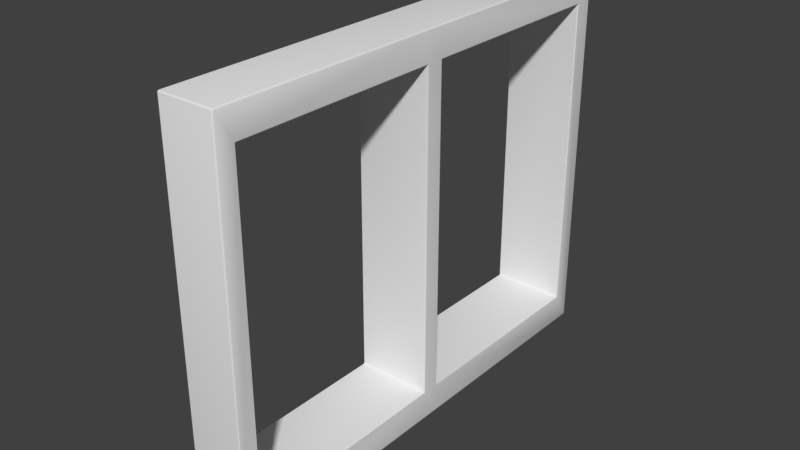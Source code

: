 # Source: Shutters_duo.blend  (saved by Blender 2.79.1; exported with 4.5.12 LTS)
import bpy
from mathutils import Matrix  # noqa: F401  (used for matrix-valued properties, if any)

bpy.ops.wm.read_factory_settings(use_empty=True)
scene = bpy.context.scene
scene.name = 'Scene'

# ---- collections
col_collection_3 = bpy.data.collections.new('Collection 3'); scene.collection.children.link(col_collection_3)

# ---- materials (node trees are filled in below, after node groups)
mat_material_test = bpy.data.materials.new('Material_test')

# ---- node groups
ng_auto_smooth = bpy.data.node_groups.new('Auto Smooth', 'GeometryNodeTree')
_s = ng_auto_smooth.interface.new_socket(name='Geometry', in_out='OUTPUT', socket_type='NodeSocketGeometry')
_s = ng_auto_smooth.interface.new_socket(name='Geometry', in_out='INPUT', socket_type='NodeSocketGeometry')
_s = ng_auto_smooth.interface.new_socket(name='Angle', in_out='INPUT', socket_type='NodeSocketFloat')
_s.subtype = 'ANGLE'
_s.min_value = 0.0
_s.max_value = 3.142
ng_auto_smooth.is_modifier = True
_N = ng_auto_smooth.nodes; _L = ng_auto_smooth.links
n0 = _N.new('NodeGroupOutput'); n0.name = 'Group Output'; n0.location = (480, -100)
n1 = _N.new('NodeGroupInput'); n1.name = 'Group Input'; n1.location = (-420, -300)
n2 = _N.new('NodeGroupInput'); n2.name = 'Group Input.001'; n2.location = (-60, -100)
n3 = _N.new('GeometryNodeSetShadeSmooth'); n3.name = 'Set Shade Smooth'; n3.location = (120, -100)
n3.domain = 'EDGE'
n4 = _N.new('GeometryNodeSetShadeSmooth'); n4.name = 'Set Shade Smooth.001'; n4.location = (300, -100)
n5 = _N.new('GeometryNodeInputMeshEdgeAngle'); n5.name = 'Edge Angle'; n5.location = (-420, -220)
n6 = _N.new('GeometryNodeInputEdgeSmooth'); n6.name = 'Is Edge Smooth'; n6.location = (-60, -160)
n7 = _N.new('GeometryNodeInputShadeSmooth'); n7.name = 'Is Face Smooth'; n7.location = (-240, -340)
n8 = _N.new('FunctionNodeBooleanMath'); n8.name = 'Boolean Math'; n8.location = (-60, -220)
n9 = _N.new('FunctionNodeCompare'); n9.name = 'Compare'; n9.location = (-240, -180)
n9.operation = 'LESS_EQUAL'
_L.new(n5.outputs[0], n9.inputs[0])
_L.new(n4.outputs[0], n0.inputs[0])
_L.new(n1.outputs[1], n9.inputs[1])
_L.new(n9.outputs[0], n8.inputs[0])
_L.new(n7.outputs[0], n8.inputs[1])
_L.new(n2.outputs[0], n3.inputs[0])
_L.new(n6.outputs[0], n3.inputs[1])
_L.new(n3.outputs[0], n4.inputs[0])
_L.new(n8.outputs[0], n3.inputs[2])
n0.is_active_output = True

# ---- material node trees

# ---- world
world_world = bpy.data.worlds.new('World'); scene.world = world_world
world_world.color = (0.05088, 0.05088, 0.05088)
world_world.use_sun_shadow = False
world_world.sun_shadow_jitter_overblur = 0.0
world_world.cycles.sampling_method = 'MANUAL'

# ---- meshes
me_shutters_duo = bpy.data.meshes.new('Shutters_duo')
me_shutters_duo.from_pydata([(-0.1946, -1.449, 1.134), (-0.1946, -1.449, -1.134), (-0.3108, -1.34, 0.954), (-0.3108, -1.34, -0.9543), (0.1342, -1.34, -0.9543), (-0.3125, -0.09292, -0.9543), (0.1342, -0.09386, -0.9543), (0.1342, -0.09387, -1.134), (-0.1928, -0.09293, -1.134), (-0.3107, -0.09292, 0.954), (0.1342, -0.09387, 0.954), (0.1342, -0.09386, 1.134), (-0.1946, -0.09293, 1.134), (0.1342, -1.449, -1.134), (0.1342, -1.449, 1.134), (0.1342, -1.34, 0.954), (-0.1946, 1.372, 1.134), (0.1342, 1.262, 0.954), (-0.1946, 1.372, -1.134), (-0.3108, 1.262, 0.954), (-0.3108, 1.262, -0.9543), (-0.3125, 0.0153, -0.9543), (0.1342, 0.01625, -0.9543), (0.1342, 0.01625, -1.134), (-0.1928, 0.01532, -1.134), (-0.3107, 0.01531, 0.954), (0.1342, 0.01625, 0.954), (0.1342, 0.01625, 1.134), (-0.1946, 0.01531, 1.134), (0.1342, 1.372, -1.134), (0.1342, 1.262, -0.9543), (0.1342, 1.372, 1.134)], [], [(1, 8, 7, 13), (15, 4, 3, 2), (13, 14, 0, 1), (15, 10, 11, 14), (4, 6, 5, 3), (13, 7, 6, 4), (0, 14, 11, 12), (15, 2, 9, 10), (9, 5, 6, 10), (15, 14, 13, 4), (18, 29, 23, 24), (17, 19, 20, 30), (29, 18, 16, 31), (17, 31, 27, 26), (10, 6, 22, 26), (23, 22, 6, 7), (30, 20, 21, 22), (29, 30, 22, 23), (16, 28, 27, 31), (17, 26, 25, 19), (25, 26, 22, 21), (17, 30, 29, 31), (11, 10, 26, 27), (12, 11, 27, 28), (24, 23, 7, 8)])
me_shutters_duo.polygons.foreach_set('use_smooth', [True] * 25)
_ca = me_shutters_duo.color_attributes.new('Col', 'BYTE_COLOR', 'CORNER')
_ca.data.foreach_set('color', [1.0, 1.0, 1.0, 1.0, 1.0, 1.0, 1.0, 1.0, 1.0, 1.0, 1.0, 1.0, 1.0, 1.0, 1.0, 1.0, 1.0, 1.0, 1.0, 1.0, 1.0, 1.0, 1.0, 1.0, 1.0, 1.0, 1.0, 1.0, 1.0, 1.0, 1.0, 1.0, 1.0, 1.0, 1.0, 1.0, 1.0, 1.0, 1.0, 1.0, 1.0, 1.0, 1.0, 1.0, 1.0, 1.0, 1.0, 1.0, 1.0, 1.0, 1.0, 1.0, 1.0, 1.0, 1.0, 1.0, 1.0, 1.0, 1.0, 1.0, 1.0, 1.0, 1.0, 1.0, 1.0, 1.0, 1.0, 1.0, 1.0, 1.0, 1.0, 1.0, 1.0, 1.0, 1.0, 1.0, 1.0, 1.0, 1.0, 1.0, 1.0, 1.0, 1.0, 1.0, 1.0, 1.0, 1.0, 1.0, 1.0, 1.0, 1.0, 1.0, 1.0, 1.0, 1.0, 1.0, 1.0, 1.0, 1.0, 1.0, 1.0, 1.0, 1.0, 1.0, 1.0, 1.0, 1.0, 1.0, 1.0, 1.0, 1.0, 1.0, 1.0, 1.0, 1.0, 1.0, 1.0, 1.0, 1.0, 1.0, 1.0, 1.0, 1.0, 1.0, 1.0, 1.0, 1.0, 1.0, 1.0, 1.0, 1.0, 1.0, 1.0, 1.0, 1.0, 1.0, 1.0, 1.0, 1.0, 1.0, 1.0, 1.0, 1.0, 1.0, 1.0, 1.0, 1.0, 1.0, 1.0, 1.0, 1.0, 1.0, 1.0, 1.0, 1.0, 1.0, 1.0, 1.0, 1.0, 1.0, 1.0, 1.0, 1.0, 1.0, 1.0, 1.0, 1.0, 1.0, 1.0, 1.0, 1.0, 1.0, 1.0, 1.0, 1.0, 1.0, 1.0, 1.0, 1.0, 1.0, 1.0, 1.0, 1.0, 1.0, 1.0, 1.0, 1.0, 1.0, 1.0, 1.0, 1.0, 1.0, 1.0, 1.0, 1.0, 1.0, 1.0, 1.0, 1.0, 1.0, 1.0, 1.0, 1.0, 1.0, 1.0, 1.0, 1.0, 1.0, 1.0, 1.0, 1.0, 1.0, 1.0, 1.0, 1.0, 1.0, 1.0, 1.0, 1.0, 1.0, 1.0, 1.0, 1.0, 1.0, 1.0, 1.0, 1.0, 1.0, 1.0, 1.0, 1.0, 1.0, 1.0, 1.0, 1.0, 1.0, 1.0, 1.0, 1.0, 1.0, 1.0, 1.0, 1.0, 1.0, 1.0, 1.0, 1.0, 1.0, 1.0, 1.0, 1.0, 1.0, 1.0, 1.0, 1.0, 1.0, 1.0, 1.0, 1.0, 1.0, 1.0, 1.0, 1.0, 1.0, 1.0, 1.0, 1.0, 1.0, 1.0, 1.0, 1.0, 1.0, 1.0, 1.0, 1.0, 1.0, 1.0, 1.0, 1.0, 1.0, 1.0, 1.0, 1.0, 1.0, 1.0, 1.0, 1.0, 1.0, 1.0, 1.0, 1.0, 1.0, 1.0, 1.0, 1.0, 1.0, 1.0, 1.0, 1.0, 1.0, 1.0, 1.0, 1.0, 1.0, 1.0, 1.0, 1.0, 1.0, 1.0, 1.0, 1.0, 1.0, 1.0, 1.0, 1.0, 1.0, 1.0, 1.0, 1.0, 1.0, 1.0, 1.0, 1.0, 1.0, 1.0, 1.0, 1.0, 1.0, 1.0, 1.0, 1.0, 1.0, 1.0, 1.0, 1.0, 1.0, 1.0, 1.0, 1.0, 1.0, 1.0, 1.0, 1.0, 1.0, 1.0, 1.0, 1.0, 1.0, 1.0, 1.0, 1.0, 1.0, 1.0, 1.0, 1.0, 1.0, 1.0, 1.0, 1.0, 1.0, 1.0, 1.0, 1.0, 1.0, 1.0, 1.0, 1.0, 1.0, 1.0, 1.0, 1.0, 1.0, 1.0, 1.0, 1.0, 1.0, 1.0, 1.0, 1.0, 1.0, 1.0, 1.0, 1.0, 1.0, 1.0, 1.0, 1.0, 1.0, 1.0, 1.0, 1.0, 1.0, 1.0, 1.0, 1.0, 1.0, 1.0, 1.0, 1.0, 1.0])
me_shutters_duo.materials.append(mat_material_test)
me_shutters_duo.use_remesh_preserve_volume = False
me_shutters_duo.use_remesh_preserve_attributes = False
me_shutters_duo.use_mirror_vertex_groups = False
me_shutters_duo.update()

# ---- objects
ob_shutters_duo_01 = bpy.data.objects.new('Shutters_duo_01', me_shutters_duo)

# ---- transforms, parenting, visibility, modifiers, constraints
ob_shutters_duo_01.location = (-0.003558, 0.7266, 0.0001621)
ob_shutters_duo_01.lineart.crease_threshold = 0.0
_m = ob_shutters_duo_01.modifiers.new('Bevel', 'BEVEL')
_m.width = 0.0084
_m.width_pct = 0.0084
_m.segments = 3
_m.spread = 0.0
_m = ob_shutters_duo_01.modifiers.new('Auto Smooth', 'NODES')
_m.node_group = ng_auto_smooth
_gi = [s.identifier for s in ng_auto_smooth.interface.items_tree if s.item_type == 'SOCKET' and s.in_out == 'INPUT']
_m[_gi[1]] = 0.5236  # Angle

# ---- collection membership
col_collection_3.objects.link(ob_shutters_duo_01)

# ---- scene / render settings (as saved in the file)
scene.frame_start = 0; scene.frame_end = 250; scene.frame_set(0)
scene.render.engine = 'CYCLES'
scene.render.resolution_percentage = 50
scene.render.dither_intensity = 0.0
scene.cycles.use_denoising = False
scene.cycles.samples = 128
scene.cycles.sampling_pattern = 'TABULATED_SOBOL'
scene.cycles.use_adaptive_sampling = False
scene.cycles.use_light_tree = False
scene.view_settings.view_transform = 'Standard'
bpy.context.view_layer.update()

# ---- added for rendering (the .blend has no active camera and no usable light): camera, sun
cam_auto = bpy.data.cameras.new('AutoCamera')
cam_auto.lens = 50.0
cam_auto.sensor_width = 36.0
cam_auto.clip_end = 1000.0
ob_auto_camera = bpy.data.objects.new('AutoCamera', cam_auto)
scene.collection.objects.link(ob_auto_camera)
ob_auto_camera.location = (3.28207, -3.36193, 2.69979)
ob_auto_camera.rotation_euler = (1.09748, -7.21219e-08, 0.694738)
scene.camera = ob_auto_camera
light_auto_sun = bpy.data.lights.new('AutoSun', 'SUN')
light_auto_sun.energy = 3.0
light_auto_sun.angle = 0.0523599
ob_auto_sun = bpy.data.objects.new('AutoSun', light_auto_sun)
scene.collection.objects.link(ob_auto_sun)
ob_auto_sun.rotation_euler = (0.872665, 0.174533, 0.523599)
bpy.context.view_layer.update()
